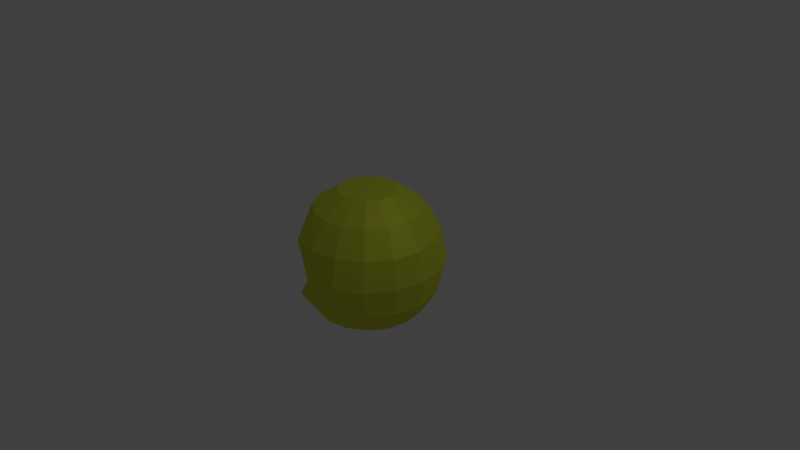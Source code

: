 # Source: pacman-ver3.5-OPEN.blend  (saved by Blender 2.79.0; exported with 4.5.12 LTS)
import bpy
from mathutils import Matrix  # noqa: F401  (used for matrix-valued properties, if any)

bpy.ops.wm.read_factory_settings(use_empty=True)
scene = bpy.context.scene
scene.name = 'Scene'

# ---- collections
col_collection_1 = bpy.data.collections.new('Collection 1'); scene.collection.children.link(col_collection_1)

# ---- materials (node trees are filled in below, after node groups)
mat_material = bpy.data.materials.new('Material')
mat_material.alpha_threshold = 0.0
mat_material.roughness = 0.5

# ---- material node trees
mat_material.use_nodes = True; mat_material.node_tree.nodes.clear()
_N = mat_material.node_tree.nodes; _L = mat_material.node_tree.links
n0 = _N.new('ShaderNodeOutputMaterial'); n0.name = 'Material Output'; n0.location = (403, 304)
n1 = _N.new('ShaderNodeBsdfDiffuse'); n1.name = 'Diffuse BSDF'; n1.location = (-64, 310)
n1.inputs[0].default_value = (0.7305, 0.7991, 0.05951, 1.0)
n1.inputs[1].default_value = 0.431
n2 = _N.new('ShaderNodeMixShader'); n2.name = 'Mix Shader'; n2.location = (177, 294)
n2.inputs[0].default_value = 0.34
n3 = _N.new('ShaderNodeBsdfAnisotropic'); n3.name = 'Glossy BSDF'; n3.location = (-69, 139)
n3.distribution = 'GGX'
n3.inputs[0].default_value = (0.7305, 0.7991, 0.05951, 1.0)
n3.inputs[1].default_value = 0.6066
_L.new(n1.outputs[0], n2.inputs[1])
_L.new(n2.outputs[0], n0.inputs[0])
_L.new(n3.outputs[0], n2.inputs[2])
n0.is_active_output = True

# ---- world
world_world = bpy.data.worlds.new('World'); scene.world = world_world
world_world.color = (0.05088, 0.05088, 0.05088)
world_world.use_sun_shadow = False
world_world.sun_shadow_jitter_overblur = 0.0
world_world.cycles.sampling_method = 'MANUAL'

# ---- cameras
cam_camera = bpy.data.cameras.new('Camera')
cam_camera.clip_end = 100.0
cam_camera.lens = 35.0
cam_camera.sensor_width = 32.0
cam_camera.sensor_height = 18.0
cam_camera.ortho_scale = 7.314
cam_camera.dof.focus_distance = 0.0

# ---- lights
light_lamp = bpy.data.lights.new('Lamp', 'POINT')
light_lamp.transmission_factor = 0.0
light_lamp.cutoff_distance = 30.0
light_lamp.energy = 100.0
light_lamp.shadow_buffer_clip_start = 1.001
light_lamp.shadow_soft_size = 0.1
light_lamp.shadow_maximum_resolution = 0.006
light_lamp.use_absolute_resolution = True

# ---- meshes
me_sphere_001 = bpy.data.meshes.new('Sphere.001')
me_sphere_001.from_pydata([(0.0, 0.7071, 0.7071), (0.0, 0.9239, 0.3827), (0.0, 0.9239, -0.3827), (0.0, 0.3827, -0.9239), (0.1464, 0.3536, 0.9239), (0.2706, 0.6533, 0.7071), (0.3536, 0.8536, 0.3827), (0.3827, 0.9239, -4.371e-08), (0.3536, 0.8536, -0.3827), (0.2706, 0.6533, -0.7071), (0.1464, 0.3536, -0.9239), (0.2706, 0.2706, 0.9239), (0.5, 0.5, 0.7071), (0.6533, 0.6533, 0.3827), (0.7071, 0.7071, -4.371e-08), (0.6533, 0.6533, -0.3827), (0.5, 0.5, -0.7071), (0.2706, 0.2706, -0.9239), (0.3536, 0.1464, 0.9239), (0.6533, 0.2706, 0.7071), (0.8536, 0.3536, 0.3827), (0.9239, 0.3827, -4.371e-08), (0.8536, 0.3536, -0.3827), (0.6533, 0.2706, -0.7071), (0.3536, 0.1464, -0.9239), (0.3827, 1.307e-07, 0.9239), (0.7071, 7.11e-08, 0.7071), (0.9239, 1.149e-08, 0.3827), (1.0, 1.149e-08, -4.371e-08), (0.9239, 1.149e-08, -0.3827), (0.7071, 7.11e-08, -0.7071), (0.3827, 5.62e-08, -0.9239), (0.3536, -0.1464, 0.9239), (0.6533, -0.2706, 0.7071), (0.8536, -0.3536, 0.3827), (0.9239, -0.3827, -4.371e-08), (0.8536, -0.3536, -0.3827), (0.6533, -0.2706, -0.7071), (0.3536, -0.1464, -0.9239), (0.2706, -0.2706, 0.9239), (0.5, -0.5, 0.7071), (0.6533, -0.6533, 0.3827), (0.7071, -0.7071, -4.371e-08), (0.6533, -0.6533, -0.3827), (0.5, -0.5, -0.7071), (0.2706, -0.2706, -0.9239), (0.1464, -0.3536, 0.9239), (0.2706, -0.6533, 0.7071), (0.3536, -0.8536, 0.3827), (0.3827, -0.9239, -4.371e-08), (0.3536, -0.8536, -0.3827), (0.2706, -0.6533, -0.7071), (0.1464, -0.3536, -0.9239), (-7.268e-08, -0.3827, 0.9239), (-2.664e-07, -0.7071, 0.7071), (-2.962e-07, -0.9239, 0.3827), (-3.26e-07, -1.0, -4.371e-08), (-2.962e-07, -0.9239, -0.3827), (-2.664e-07, -0.7071, -0.7071), (-1.621e-07, -0.3827, -0.9239), (-0.1464, -0.3536, 0.9239), (-0.2706, -0.6533, 0.7071), (-0.3536, -0.8536, 0.3827), (-0.3536, -0.8536, -0.3827), (-0.2706, -0.6533, -0.7071), (-0.1464, -0.3536, -0.9239), (-0.2706, -0.2706, 0.9239), (-0.5, -0.5, 0.7071), (-0.5, -0.5, -0.7071), (-0.2706, -0.2706, -0.9239), (-0.3536, -0.1464, 0.9239), (-0.6533, -0.2706, 0.7071), (-0.6533, -0.2706, -0.7071), (-0.3536, -0.1464, -0.9239), (-0.3827, 2.499e-07, 0.9239), (-0.7071, 4.883e-07, 0.7071), (-0.7071, 4.883e-07, -0.7071), (-0.3827, 3.393e-07, -0.9239), (-0.3536, 0.1464, 0.9239), (-0.6533, 0.2706, 0.7071), (-0.6533, 0.2706, -0.7071), (-0.3536, 0.1464, -0.9239), (-0.2706, 0.2706, 0.9239), (-0.5, 0.5, 0.7071), (-0.5, 0.5, -0.7071), (-0.2706, 0.2706, -0.9239), (-0.1464, 0.3536, 0.9239), (-0.2706, 0.6533, 0.7071), (-0.2706, 0.6533, -0.7071), (-0.1464, 0.3536, -0.9239), (-6.75e-14, 5.063e-14, 0.95), (1.061e-07, 0.3827, 0.9239), (4.34e-07, 0.7071, -0.7071), (0.0, 1.51e-07, -0.95)], [], [(93, 3, 10), (92, 2, 8, 9), (0, 91, 4, 5), (3, 92, 9, 10), (8, 2, 7), (1, 0, 5, 6), (91, 90, 4), (5, 4, 11, 12), (10, 9, 16, 17), (8, 7, 14, 15), (6, 5, 12, 13), (4, 90, 11), (93, 10, 17), (9, 8, 15, 16), (7, 6, 13, 14), (17, 16, 23, 24), (15, 14, 21, 22), (13, 12, 19, 20), (11, 90, 18), (93, 17, 24), (16, 15, 22, 23), (14, 13, 20, 21), (12, 11, 18, 19), (18, 90, 25), (93, 24, 31), (23, 22, 29, 30), (21, 20, 27, 28), (19, 18, 25, 26), (24, 23, 30, 31), (22, 21, 28, 29), (20, 19, 26, 27), (30, 29, 36, 37), (28, 27, 34, 35), (26, 25, 32, 33), (31, 30, 37, 38), (29, 28, 35, 36), (27, 26, 33, 34), (25, 90, 32), (93, 31, 38), (38, 37, 44, 45), (36, 35, 42, 43), (34, 33, 40, 41), (32, 90, 39), (93, 38, 45), (37, 36, 43, 44), (35, 34, 41, 42), (33, 32, 39, 40), (43, 42, 49, 50), (41, 40, 47, 48), (39, 90, 46), (93, 45, 52), (44, 43, 50, 51), (42, 41, 48, 49), (40, 39, 46, 47), (45, 44, 51, 52), (93, 52, 59), (51, 50, 57, 58), (49, 48, 55, 56), (47, 46, 53, 54), (52, 51, 58, 59), (50, 49, 56, 57), (48, 47, 54, 55), (46, 90, 53), (56, 55, 62), (54, 53, 60, 61), (59, 58, 64, 65), (57, 56, 63), (55, 54, 61, 62), (53, 90, 60), (93, 59, 65), (58, 57, 63, 64), (65, 64, 68, 69), (60, 90, 66), (93, 65, 69), (7, 56, 62, 1), (61, 60, 66, 67), (62, 61, 67, 71), (66, 90, 70), (93, 69, 73), (64, 63, 72, 68), (67, 66, 70, 71), (69, 68, 72, 73), (93, 73, 77), (71, 70, 74, 75), (73, 72, 76, 77), (70, 90, 74), (75, 74, 78, 79), (77, 76, 80, 81), (74, 90, 78), (93, 77, 81), (81, 80, 84, 85), (78, 90, 82), (93, 81, 85), (79, 78, 82, 83), (82, 90, 86), (93, 85, 89), (83, 82, 86, 87), (85, 84, 88, 89), (1, 83, 87, 0), (88, 84, 2, 92), (6, 7, 1), (87, 86, 91, 0), (89, 88, 92, 3), (86, 90, 91), (93, 89, 3), (71, 83, 1, 62), (71, 75, 79, 83), (7, 2, 63, 56), (63, 2, 84, 72), (72, 84, 80, 76)])
me_sphere_001.materials.append(mat_material)
me_sphere_001.use_remesh_preserve_volume = False
me_sphere_001.use_remesh_preserve_attributes = False
me_sphere_001.use_mirror_vertex_groups = False
me_sphere_001.update()

# ---- objects
ob_sphere_001 = bpy.data.objects.new('Sphere.001', me_sphere_001)
ob_lamp = bpy.data.objects.new('Lamp', light_lamp)
ob_camera = bpy.data.objects.new('Camera', cam_camera)

# ---- transforms, parenting, visibility, modifiers, constraints
ob_sphere_001.location = (0.0, 0.0, 0.0)
ob_sphere_001.lineart.crease_threshold = 0.0
ob_lamp.location = (4.076, 1.005, 5.904)
ob_lamp.rotation_euler = (0.6503, 0.05522, 1.866)
ob_lamp.lock_rotations_4d = False
ob_lamp.empty_display_type = 'ARROWS'
ob_lamp.color = (0.0, 0.0, 0.0, 0.0)
ob_lamp.lineart.crease_threshold = 0.0
ob_camera.location = (7.481, -6.508, 5.344)
ob_camera.rotation_euler = (1.109, 0.0, 0.8149)
ob_camera.lock_rotations_4d = False
ob_camera.empty_display_type = 'ARROWS'
ob_camera.color = (0.0, 0.0, 0.0, 0.0)
ob_camera.display_type = 'WIRE'
ob_camera.lineart.crease_threshold = 0.0

# ---- collection membership
col_collection_1.objects.link(ob_sphere_001)
col_collection_1.objects.link(ob_lamp)
col_collection_1.objects.link(ob_camera)

# ---- scene / render settings (as saved in the file)
scene.camera = ob_camera
scene.frame_start = 1; scene.frame_end = 250; scene.frame_set(36)
scene.render.engine = 'CYCLES'
scene.render.resolution_percentage = 50
scene.render.dither_intensity = 0.0
scene.cycles.use_denoising = False
scene.cycles.samples = 128
scene.cycles.sampling_pattern = 'TABULATED_SOBOL'
scene.cycles.use_adaptive_sampling = False
scene.cycles.use_light_tree = False
scene.cycles.blur_glossy = 0.0
scene.cycles.sample_clamp_indirect = 0.0
scene.view_settings.view_transform = 'Standard'
bpy.context.view_layer.update()
